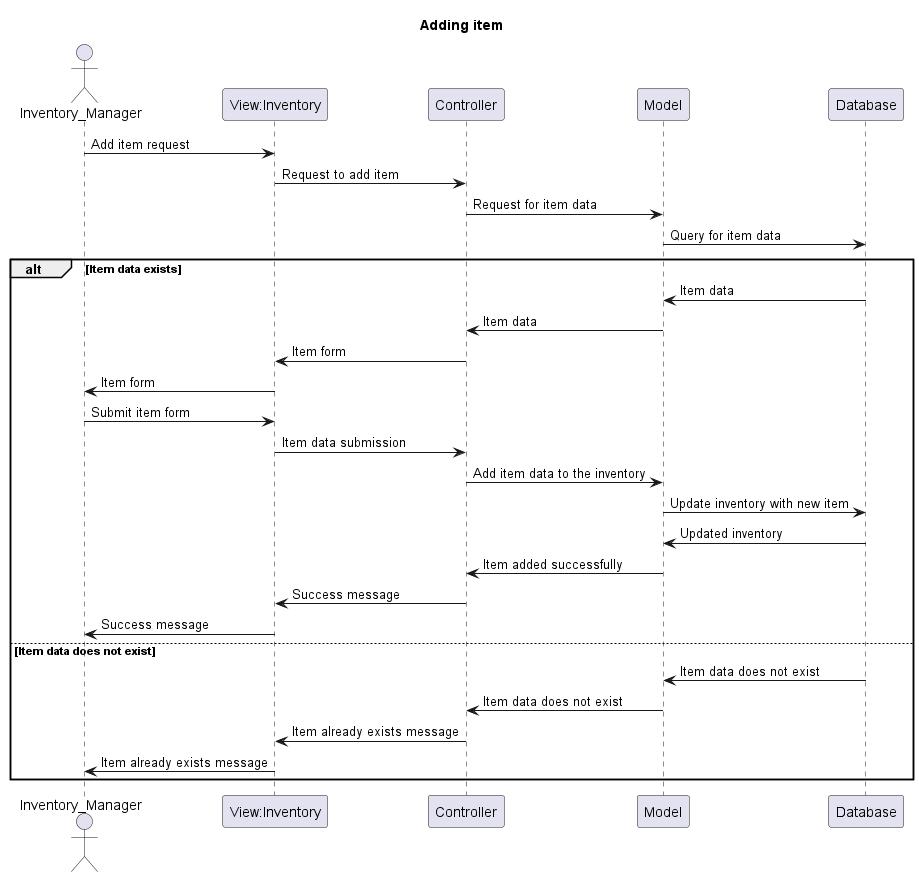

The diagram above was rendered by PlantUML. Its source (embedded in the PNG):
@startuml
title Adding item 

actor Inventory_Manager

Inventory_Manager -> "View:Inventory": Add item request
"View:Inventory" -> Controller: Request to add item
Controller -> Model: Request for item data
Model -> Database: Query for item data
alt Item data exists
    Database -> Model: Item data
    Model -> Controller: Item data
    Controller -> "View:Inventory": Item form
    "View:Inventory" -> Inventory_Manager: Item form
    Inventory_Manager -> "View:Inventory": Submit item form
    "View:Inventory" -> Controller: Item data submission
    Controller -> Model: Add item data to the inventory
    Model -> Database: Update inventory with new item
    Database -> Model: Updated inventory
    Model -> Controller: Item added successfully
    Controller -> "View:Inventory": Success message
    "View:Inventory" -> Inventory_Manager: Success message
else Item data does not exist
    Database -> Model: Item data does not exist
    Model -> Controller: Item data does not exist
    Controller -> "View:Inventory": Item already exists message
    "View:Inventory" -> Inventory_Manager: Item already exists message
end
@enduml